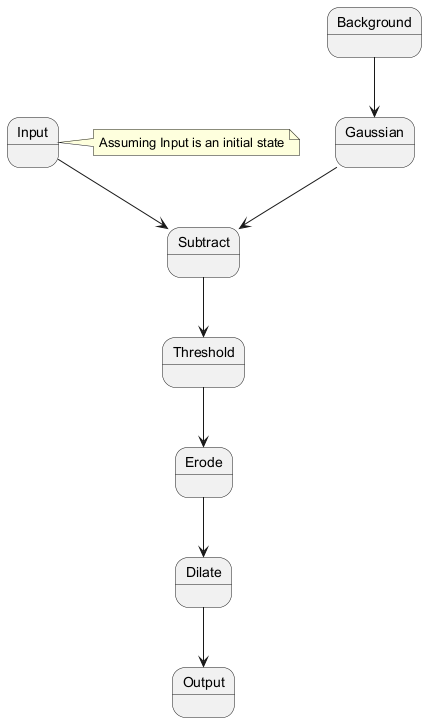

The diagram above was rendered by PlantUML. Its source (embedded in the PNG):
@startuml
state Input
state Background
state Subtract
state Gaussian
state Threshold
state Erode
state Dilate
state Output

Input --> Subtract
Background --> Gaussian
Subtract --> Threshold
Gaussian --> Subtract
Threshold --> Erode
Erode --> Dilate
Dilate --> Output

note right of Input: Assuming Input is an initial state
@enduml